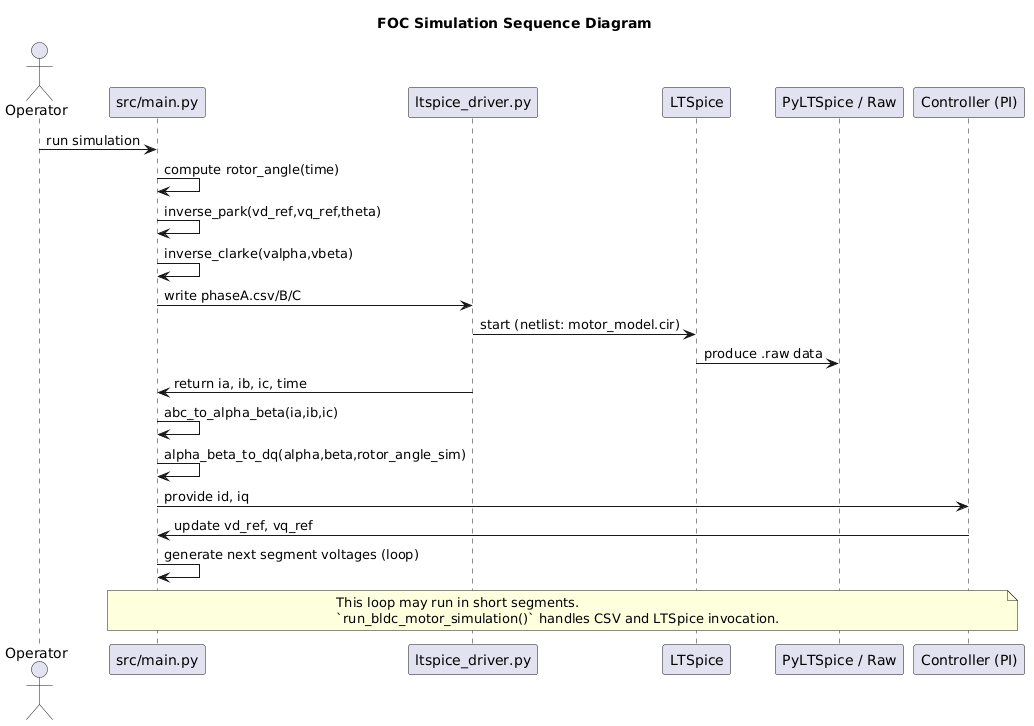

The diagram above was rendered by PlantUML. Its source (embedded in the PNG):
@startuml
title FOC Simulation Sequence Diagram
actor Operator
participant "src/main.py" as Main
participant "ltspice_driver.py" as Driver
participant "LTSpice" as LTSpice
participant "PyLTSpice / Raw" as Raw
participant "Controller (PI)" as PI

Operator -> Main: run simulation
Main -> Main: compute rotor_angle(time)
Main -> Main: inverse_park(vd_ref,vq_ref,theta)
Main -> Main: inverse_clarke(valpha,vbeta)
Main -> Driver: write phaseA.csv/B/C
Driver -> LTSpice: start (netlist: motor_model.cir)
LTSpice -> Raw: produce .raw data
Driver -> Main: return ia, ib, ic, time
Main -> Main: abc_to_alpha_beta(ia,ib,ic)
Main -> Main: alpha_beta_to_dq(alpha,beta,rotor_angle_sim)
Main -> PI: provide id, iq
PI -> Main: update vd_ref, vq_ref
Main -> Main: generate next segment voltages (loop)

note over Main,PI
  This loop may run in short segments.
  `run_bldc_motor_simulation()` handles CSV and LTSpice invocation.
end note
@enduml